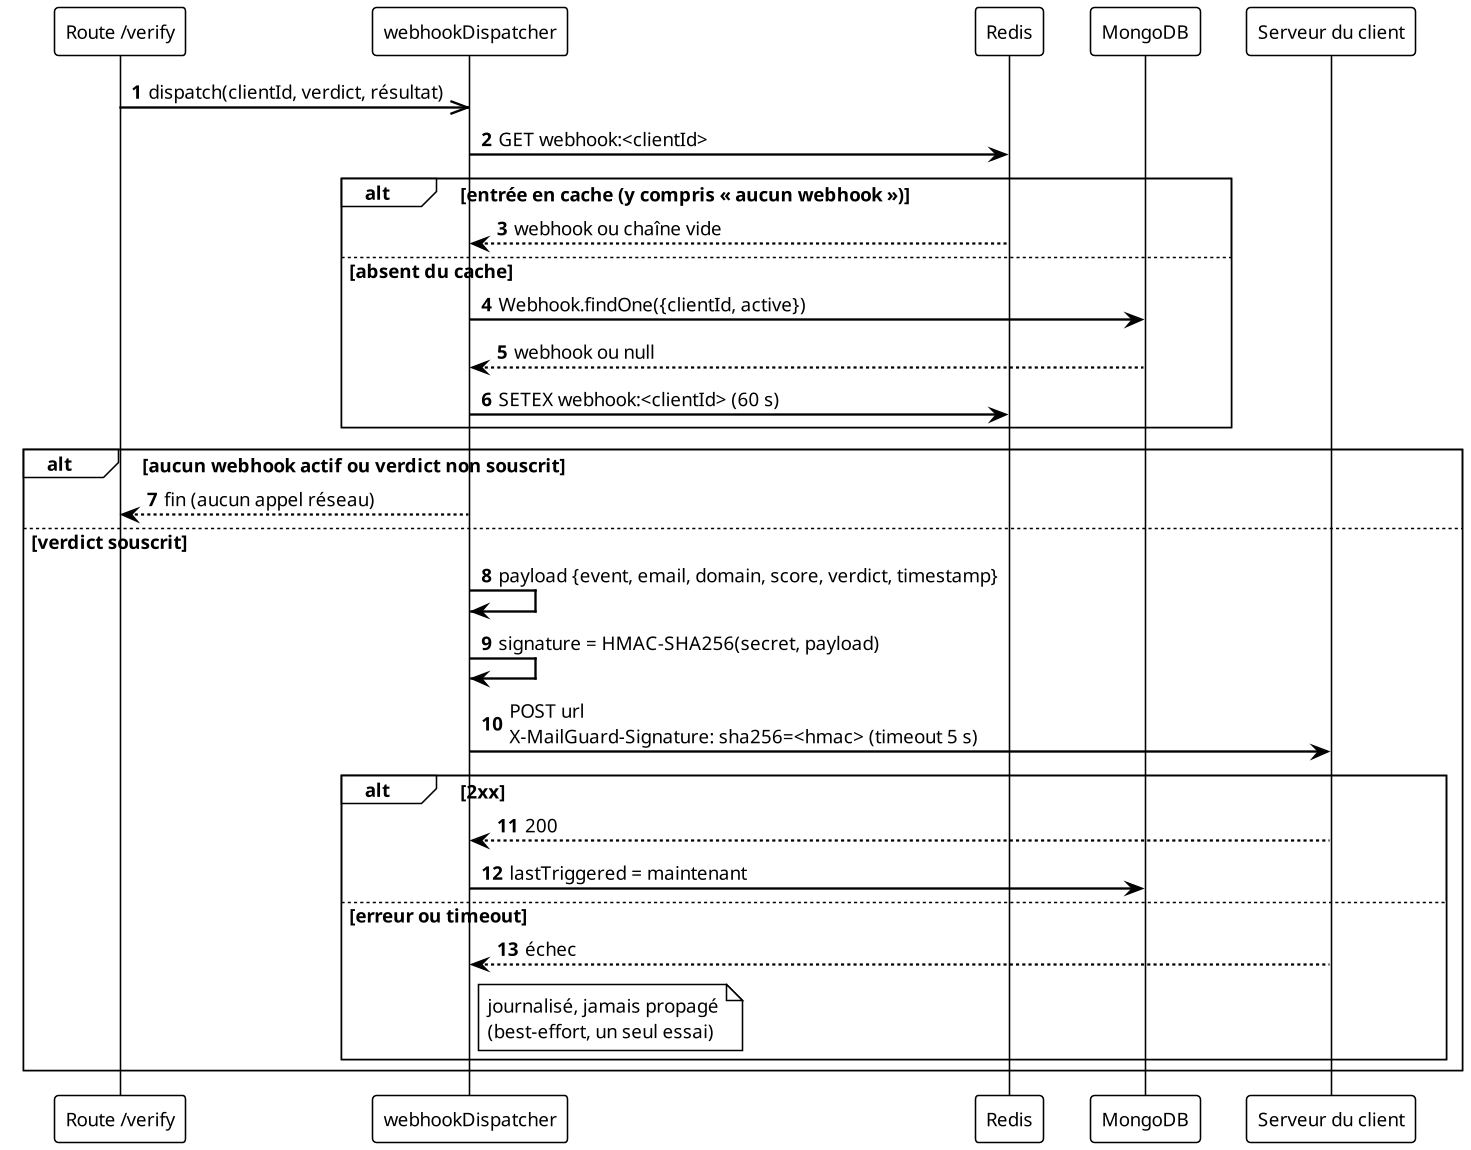

The diagram above was rendered by PlantUML. Its source (embedded in the PNG):
@startuml sequence-webhook
!theme plain
skinparam backgroundColor #FFFFFF
skinparam defaultFontName Arial
skinparam defaultFontSize 12
skinparam dpi 150
skinparam shadowing false
skinparam sequenceArrowThickness 1.5
autonumber
participant "Route /verify" as V
participant "webhookDispatcher" as W
participant "Redis" as R
participant "MongoDB" as D
participant "Serveur du client" as S
V ->> W : dispatch(clientId, verdict, résultat)
W -> R : GET webhook:<clientId>
alt entrée en cache (y compris « aucun webhook »)
  R --> W : webhook ou chaîne vide
else absent du cache
  W -> D : Webhook.findOne({clientId, active})
  D --> W : webhook ou null
  W -> R : SETEX webhook:<clientId> (60 s)
end
alt aucun webhook actif ou verdict non souscrit
  W --> V : fin (aucun appel réseau)
else verdict souscrit
  W -> W : payload {event, email, domain, score, verdict, timestamp}
  W -> W : signature = HMAC-SHA256(secret, payload)
  W -> S : POST url\nX-MailGuard-Signature: sha256=<hmac> (timeout 5 s)
  alt 2xx
    S --> W : 200
    W -> D : lastTriggered = maintenant
  else erreur ou timeout
    S --> W : échec
    note right of W : journalisé, jamais propagé\n(best-effort, un seul essai)
  end
end
@enduml